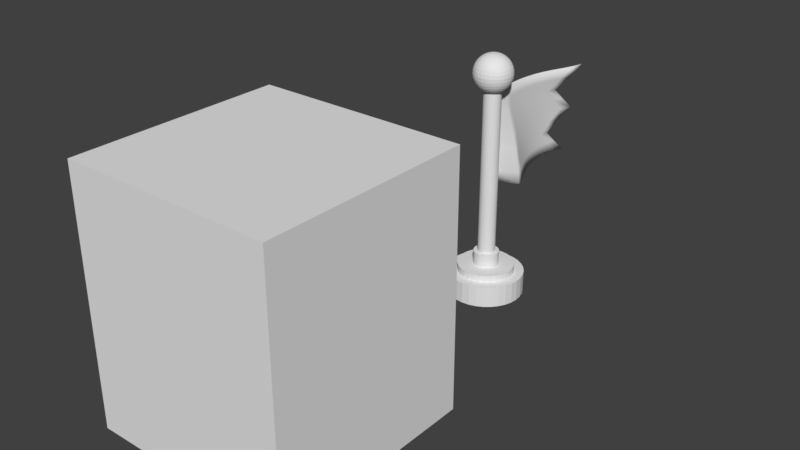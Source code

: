 # Source: checkpoint_flag.blend  (saved by Blender 2.79.0; exported with 4.5.12 LTS)
import bpy
from mathutils import Matrix  # noqa: F401  (used for matrix-valued properties, if any)

bpy.ops.wm.read_factory_settings(use_empty=True)
scene = bpy.context.scene
scene.name = 'Scene'

# ---- collections
col_collection_1 = bpy.data.collections.new('Collection 1'); scene.collection.children.link(col_collection_1)

# ---- materials (node trees are filled in below, after node groups)
mat_material = bpy.data.materials.new('Material')
mat_material.alpha_threshold = 0.0
mat_material.use_transparent_shadow = False
mat_material.roughness = 0.5
mat_material.line_color = (0.0, 0.0, 0.0, 1.0)

# ---- material node trees

# ---- world
world_world = bpy.data.worlds.new('World'); scene.world = world_world
world_world.color = (0.05088, 0.05088, 0.05088)
world_world.use_sun_shadow = False
world_world.sun_shadow_jitter_overblur = 0.0
world_world.cycles.sampling_method = 'MANUAL'

# ---- meshes
me_plane = bpy.data.meshes.new('Plane')
me_plane.from_pydata([(-1.0, -0.5122, 0.0), (1.0, -0.5122, 0.0), (-0.5, -0.5122, 0.0), (0.0, -0.5122, 0.0), (0.5, -0.5122, 0.0), (-1.0, 1.424, 0.0), (1.0, 1.424, 0.0), (-0.5, 1.012, 0.0), (0.0, 1.424, 0.0), (0.5, 1.012, 0.0), (-1.0, 1.036, 0.0), (-1.0, 0.6493, 0.0), (-1.0, 0.2621, 0.0), (-1.0, -0.125, 0.0), (1.0, -0.125, 0.0), (1.0, 0.2621, 0.0), (1.0, 0.6493, 0.0), (1.0, 1.036, 0.0), (-0.5, -0.2074, 0.0), (-0.5, 0.0975, 0.0), (-0.5, 0.4024, 0.0), (-0.5, 0.7072, 0.0), (0.0, -0.125, 0.0), (0.0, 0.2621, 0.0), (0.0, 0.6493, 0.0), (0.0, 1.036, 0.0), (0.5, -0.2074, 0.0), (0.5, 0.0975, 0.0), (0.5, 0.4024, 0.0), (0.5, 0.7072, 0.0), (-1.0, -0.3186, 0.0), (0.75, -0.5122, 0.0), (-0.75, -0.5122, 0.0), (-0.25, -0.5122, 0.0), (0.25, -0.5122, 0.0), (1.0, 1.23, 0.0), (-0.5, 0.8596, 0.0), (0.0, 1.23, 0.0), (0.5, 0.8596, 0.0), (0.25, 1.218, 0.0), (-0.25, 1.218, 0.0), (-0.75, 1.218, 0.0), (0.75, 1.218, 0.0), (-1.0, 1.23, 0.0), (-1.0, 0.8429, 0.0), (-1.0, 0.4557, 0.0), (-1.0, 0.06855, 0.0), (1.0, -0.3186, 0.0), (1.0, 0.06855, 0.0), (1.0, 0.4557, 0.0), (1.0, 0.8429, 0.0), (-0.5, -0.3598, 0.0), (-0.5, -0.05493, 0.0), (-0.5, 0.2499, 0.0), (-0.5, 0.5548, 0.0), (0.0, -0.3186, 0.0), (0.0, 0.06855, 0.0), (0.0, 0.4557, 0.0), (0.0, 0.8429, 0.0), (0.5, -0.3598, 0.0), (0.5, -0.05493, 0.0), (0.5, 0.2499, 0.0), (0.5, 0.5548, 0.0), (0.75, -0.1662, 0.0), (0.75, 0.1798, 0.0), (0.75, 0.5258, 0.0), (0.75, 0.8718, 0.0), (-0.75, -0.1662, 0.0), (-0.75, 0.1798, 0.0), (-0.75, 0.5258, 0.0), (-0.75, 0.8718, 0.0), (-0.25, -0.1662, 0.0), (-0.25, 0.1798, 0.0), (-0.25, 0.5258, 0.0), (-0.25, 0.8718, 0.0), (0.25, -0.1662, 0.0), (0.25, 0.1798, 0.0), (0.25, 0.5258, 0.0), (0.25, 0.8718, 0.0), (0.25, 0.6988, 0.0), (0.25, 0.3528, 0.0), (0.25, 0.006813, 0.0), (0.25, -0.3392, 0.0), (-0.25, 0.6988, 0.0), (-0.25, 0.3528, 0.0), (-0.25, 0.006813, 0.0), (-0.25, -0.3392, 0.0), (-0.75, 0.6988, 0.0), (-0.75, 0.3528, 0.0), (-0.75, 0.006813, 0.0), (-0.75, -0.3392, 0.0), (0.75, 0.6988, 0.0), (0.75, 0.3528, 0.0), (0.75, 0.006813, 0.0), (0.75, -0.3392, 0.0), (0.75, 1.045, 0.0), (-0.75, 1.045, 0.0), (-0.25, 1.045, 0.0), (0.25, 1.045, 0.0), (-1.0, -0.6838, 0.0), (1.0, -0.6838, 0.0), (-0.5, -0.6838, 0.0), (0.0, -0.6838, 0.0), (0.5, -0.6838, 0.0), (0.75, -0.6838, 0.0), (-0.75, -0.6838, 0.0), (-0.25, -0.6838, 0.0), (0.25, -0.6838, 0.0)], [], [(98, 38, 9, 39), (97, 37, 8, 40), (96, 36, 7, 41), (95, 35, 6, 42), (94, 47, 14, 63), (93, 48, 15, 64), (92, 49, 16, 65), (91, 50, 17, 66), (90, 51, 18, 67), (89, 52, 19, 68), (88, 53, 20, 69), (87, 54, 21, 70), (86, 55, 22, 71), (85, 56, 23, 72), (84, 57, 24, 73), (83, 58, 25, 74), (82, 59, 26, 75), (81, 60, 27, 76), (80, 61, 28, 77), (79, 62, 29, 78), (58, 79, 78, 25), (24, 77, 79, 58), (77, 28, 62, 79), (57, 80, 77, 24), (23, 76, 80, 57), (76, 27, 61, 80), (56, 81, 76, 23), (22, 75, 81, 56), (75, 26, 60, 81), (55, 82, 75, 22), (3, 34, 82, 55), (34, 4, 59, 82), (54, 83, 74, 21), (20, 73, 83, 54), (73, 24, 58, 83), (53, 84, 73, 20), (19, 72, 84, 53), (72, 23, 57, 84), (52, 85, 72, 19), (18, 71, 85, 52), (71, 22, 56, 85), (51, 86, 71, 18), (2, 33, 86, 51), (33, 3, 55, 86), (44, 87, 70, 10), (11, 69, 87, 44), (69, 20, 54, 87), (45, 88, 69, 11), (12, 68, 88, 45), (68, 19, 53, 88), (46, 89, 68, 12), (13, 67, 89, 46), (67, 18, 52, 89), (30, 90, 67, 13), (0, 32, 90, 30), (32, 2, 51, 90), (62, 91, 66, 29), (28, 65, 91, 62), (65, 16, 50, 91), (61, 92, 65, 28), (27, 64, 92, 61), (64, 15, 49, 92), (60, 93, 64, 27), (26, 63, 93, 60), (63, 14, 48, 93), (59, 94, 63, 26), (4, 31, 94, 59), (31, 1, 47, 94), (38, 95, 42, 9), (29, 66, 95, 38), (66, 17, 35, 95), (43, 96, 41, 5), (10, 70, 96, 43), (70, 21, 36, 96), (36, 97, 40, 7), (21, 74, 97, 36), (74, 25, 37, 97), (37, 98, 39, 8), (25, 78, 98, 37), (78, 29, 38, 98), (33, 2, 101, 106), (31, 4, 103, 104), (4, 34, 107, 103), (2, 32, 105, 101), (34, 3, 102, 107), (32, 0, 99, 105), (3, 33, 106, 102), (1, 31, 104, 100)])
me_plane.polygons.foreach_set('use_smooth', [True] * 88)
me_plane.use_remesh_preserve_volume = False
me_plane.use_remesh_preserve_attributes = False
me_plane.use_mirror_vertex_groups = False
me_plane.update()
me_cube_002 = bpy.data.meshes.new('Cube.002')
me_cube_002.from_pydata([(-0.6837, 3.564e-09, -4.31e-09), (-0.6696, -0.1382, -4.33e-09), (-0.6289, -0.2683, -5.12e-09), (-0.5655, -0.3842, -4.436e-09), (-0.6696, 3.583e-09, 0.1382), (-0.6289, 2.893e-09, 0.2683), (-0.5655, 3.689e-09, 0.3842), (-0.6696, 0.1382, -4.33e-09), (-0.6289, 0.2683, -3.64e-09), (-0.5655, 0.3842, -4.436e-09), (-0.6696, 3.583e-09, -0.1382), (-0.6289, 4.374e-09, -0.2683), (-0.5655, 3.689e-09, -0.3842), (-0.6563, -0.1354, -0.1354), (-0.6175, -0.2633, -0.1296), (-0.5562, -0.3778, -0.1237), (-0.6175, -0.1296, -0.2633), (-0.5832, -0.2523, -0.2523), (-0.5283, -0.3617, -0.2398), (-0.5562, -0.1237, -0.3778), (-0.5283, -0.2398, -0.3617), (-0.4849, -0.3408, -0.3408), (-0.6563, -0.1354, 0.1354), (-0.6175, -0.1296, 0.2633), (-0.5562, -0.1237, 0.3778), (-0.6175, -0.2633, 0.1296), (-0.5832, -0.2523, 0.2523), (-0.5283, -0.2398, 0.3617), (-0.5562, -0.3778, 0.1237), (-0.5283, -0.3617, 0.2398), (-0.4849, -0.3408, 0.3408), (-0.6563, 0.1354, 0.1354), (-0.6175, 0.2633, 0.1296), (-0.5562, 0.3778, 0.1237), (-0.6175, 0.1296, 0.2633), (-0.5832, 0.2523, 0.2523), (-0.5283, 0.3617, 0.2398), (-0.5562, 0.1237, 0.3778), (-0.5283, 0.2398, 0.3617), (-0.4849, 0.3408, 0.3408), (-0.6563, 0.1354, -0.1354), (-0.6175, 0.1296, -0.2633), (-0.5562, 0.1237, -0.3778), (-0.6175, 0.2633, -0.1296), (-0.5832, 0.2523, -0.2523), (-0.5283, 0.2398, -0.3617), (-0.5562, 0.3778, -0.1237), (-0.5283, 0.3617, -0.2398), (-0.4849, 0.3408, -0.3408), (-3.564e-09, 0.6837, -4.31e-09), (-0.1382, 0.6696, -4.33e-09), (-0.2683, 0.6289, -5.12e-09), (-0.3842, 0.5655, -4.436e-09), (-3.583e-09, 0.6696, 0.1382), (-4.374e-09, 0.6289, 0.2683), (-3.689e-09, 0.5655, 0.3842), (0.1382, 0.6696, -4.33e-09), (0.2683, 0.6289, -3.64e-09), (0.3842, 0.5655, -4.436e-09), (-3.583e-09, 0.6696, -0.1382), (-2.893e-09, 0.6289, -0.2683), (-3.689e-09, 0.5655, -0.3842), (-0.1354, 0.6563, -0.1354), (-0.2633, 0.6175, -0.1296), (-0.3778, 0.5562, -0.1237), (-0.1296, 0.6175, -0.2633), (-0.2523, 0.5832, -0.2523), (-0.3617, 0.5283, -0.2398), (-0.1237, 0.5562, -0.3778), (-0.2398, 0.5283, -0.3617), (-0.3408, 0.4849, -0.3408), (-0.1354, 0.6563, 0.1354), (-0.1296, 0.6175, 0.2633), (-0.1237, 0.5562, 0.3778), (-0.2633, 0.6175, 0.1296), (-0.2523, 0.5832, 0.2523), (-0.2398, 0.5283, 0.3617), (-0.3778, 0.5562, 0.1237), (-0.3617, 0.5283, 0.2398), (-0.3408, 0.4849, 0.3408), (0.1354, 0.6563, 0.1354), (0.2633, 0.6175, 0.1296), (0.3778, 0.5562, 0.1237), (0.1296, 0.6175, 0.2633), (0.2523, 0.5832, 0.2523), (0.3617, 0.5283, 0.2398), (0.1237, 0.5562, 0.3778), (0.2398, 0.5283, 0.3617), (0.3408, 0.4849, 0.3408), (0.1354, 0.6563, -0.1354), (0.1296, 0.6175, -0.2633), (0.1237, 0.5562, -0.3778), (0.2633, 0.6175, -0.1296), (0.2523, 0.5832, -0.2523), (0.2398, 0.5283, -0.3617), (0.3778, 0.5562, -0.1237), (0.3617, 0.5283, -0.2398), (0.3408, 0.4849, -0.3408), (0.6837, 3.564e-09, -4.31e-09), (0.6696, 0.1382, -4.33e-09), (0.6289, 0.2683, -5.12e-09), (0.5655, 0.3842, -4.436e-09), (0.6696, 3.583e-09, 0.1382), (0.6289, 4.374e-09, 0.2683), (0.5655, 3.689e-09, 0.3842), (0.6696, -0.1382, -4.33e-09), (0.6289, -0.2683, -3.64e-09), (0.5655, -0.3842, -4.436e-09), (0.6696, 3.583e-09, -0.1382), (0.6289, 2.893e-09, -0.2683), (0.5655, 3.689e-09, -0.3842), (0.6563, 0.1354, -0.1354), (0.6175, 0.2633, -0.1296), (0.5562, 0.3778, -0.1237), (0.6175, 0.1296, -0.2633), (0.5832, 0.2523, -0.2523), (0.5283, 0.3617, -0.2398), (0.5562, 0.1237, -0.3778), (0.5283, 0.2398, -0.3617), (0.4849, 0.3408, -0.3408), (0.6563, 0.1354, 0.1354), (0.6175, 0.1296, 0.2633), (0.5562, 0.1237, 0.3778), (0.6175, 0.2633, 0.1296), (0.5832, 0.2523, 0.2523), (0.5283, 0.2398, 0.3617), (0.5562, 0.3778, 0.1237), (0.5283, 0.3617, 0.2398), (0.4849, 0.3408, 0.3408), (0.6563, -0.1354, 0.1354), (0.6175, -0.2633, 0.1296), (0.5562, -0.3778, 0.1237), (0.6175, -0.1296, 0.2633), (0.5832, -0.2523, 0.2523), (0.5283, -0.3617, 0.2398), (0.5562, -0.1237, 0.3778), (0.5283, -0.2398, 0.3617), (0.4849, -0.3408, 0.3408), (0.6563, -0.1354, -0.1354), (0.6175, -0.1296, -0.2633), (0.5562, -0.1237, -0.3778), (0.6175, -0.2633, -0.1296), (0.5832, -0.2523, -0.2523), (0.5283, -0.2398, -0.3617), (0.5562, -0.3778, -0.1237), (0.5283, -0.3617, -0.2398), (0.4849, -0.3408, -0.3408), (-3.564e-09, -0.6837, -4.31e-09), (0.1382, -0.6696, -4.33e-09), (0.2683, -0.6289, -5.12e-09), (0.3842, -0.5655, -4.436e-09), (-3.583e-09, -0.6696, 0.1382), (-2.893e-09, -0.6289, 0.2683), (-3.689e-09, -0.5655, 0.3842), (-0.1382, -0.6696, -4.33e-09), (-0.2683, -0.6289, -3.64e-09), (-0.3842, -0.5655, -4.436e-09), (-3.583e-09, -0.6696, -0.1382), (-4.374e-09, -0.6289, -0.2683), (-3.689e-09, -0.5655, -0.3842), (0.1354, -0.6563, -0.1354), (0.2633, -0.6175, -0.1296), (0.3778, -0.5562, -0.1237), (0.1296, -0.6175, -0.2633), (0.2523, -0.5832, -0.2523), (0.3617, -0.5283, -0.2398), (0.1237, -0.5562, -0.3778), (0.2398, -0.5283, -0.3617), (0.3408, -0.4849, -0.3408), (0.1354, -0.6563, 0.1354), (0.1296, -0.6175, 0.2633), (0.1237, -0.5562, 0.3778), (0.2633, -0.6175, 0.1296), (0.2523, -0.5832, 0.2523), (0.2398, -0.5283, 0.3617), (0.3778, -0.5562, 0.1237), (0.3617, -0.5283, 0.2398), (0.3408, -0.4849, 0.3408), (-0.1354, -0.6563, 0.1354), (-0.2633, -0.6175, 0.1296), (-0.3778, -0.5562, 0.1237), (-0.1296, -0.6175, 0.2633), (-0.2523, -0.5832, 0.2523), (-0.3617, -0.5283, 0.2398), (-0.1237, -0.5562, 0.3778), (-0.2398, -0.5283, 0.3617), (-0.3408, -0.4849, 0.3408), (-0.1354, -0.6563, -0.1354), (-0.1296, -0.6175, -0.2633), (-0.1237, -0.5562, -0.3778), (-0.2633, -0.6175, -0.1296), (-0.2523, -0.5832, -0.2523), (-0.2398, -0.5283, -0.3617), (-0.3778, -0.5562, -0.1237), (-0.3617, -0.5283, -0.2398), (-0.3408, -0.4849, -0.3408), (-3.564e-09, 3.564e-09, -0.6837), (-3.583e-09, 0.1382, -0.6696), (-4.374e-09, 0.2683, -0.6289), (-3.689e-09, 0.3842, -0.5655), (0.1382, 3.583e-09, -0.6696), (0.2683, 4.374e-09, -0.6289), (0.3842, 3.689e-09, -0.5655), (-3.583e-09, -0.1382, -0.6696), (-2.893e-09, -0.2683, -0.6289), (-3.689e-09, -0.3842, -0.5655), (-0.1382, 3.583e-09, -0.6696), (-0.2683, 2.893e-09, -0.6289), (-0.3842, 3.689e-09, -0.5655), (-0.1354, 0.1354, -0.6563), (-0.1296, 0.2633, -0.6175), (-0.1237, 0.3778, -0.5562), (-0.2633, 0.1296, -0.6175), (-0.2523, 0.2523, -0.5832), (-0.2398, 0.3617, -0.5283), (-0.3778, 0.1237, -0.5562), (-0.3617, 0.2398, -0.5283), (-0.3408, 0.3408, -0.4849), (0.1354, 0.1354, -0.6563), (0.2633, 0.1296, -0.6175), (0.3778, 0.1237, -0.5562), (0.1296, 0.2633, -0.6175), (0.2523, 0.2523, -0.5832), (0.3617, 0.2398, -0.5283), (0.1237, 0.3778, -0.5562), (0.2398, 0.3617, -0.5283), (0.3408, 0.3408, -0.4849), (0.1354, -0.1354, -0.6563), (0.1296, -0.2633, -0.6175), (0.1237, -0.3778, -0.5562), (0.2633, -0.1296, -0.6175), (0.2523, -0.2523, -0.5832), (0.2398, -0.3617, -0.5283), (0.3778, -0.1237, -0.5562), (0.3617, -0.2398, -0.5283), (0.3408, -0.3408, -0.4849), (-0.1354, -0.1354, -0.6563), (-0.2633, -0.1296, -0.6175), (-0.3778, -0.1237, -0.5562), (-0.1296, -0.2633, -0.6175), (-0.2523, -0.2523, -0.5832), (-0.3617, -0.2398, -0.5283), (-0.1237, -0.3778, -0.5562), (-0.2398, -0.3617, -0.5283), (-0.3408, -0.3408, -0.4849), (-3.564e-09, 3.564e-09, 0.6837), (-3.583e-09, 0.1382, 0.6696), (-2.893e-09, 0.2683, 0.6289), (-3.689e-09, 0.3842, 0.5655), (-0.1382, 3.583e-09, 0.6696), (-0.2683, 4.374e-09, 0.6289), (-0.3842, 3.689e-09, 0.5655), (-3.583e-09, -0.1382, 0.6696), (-4.374e-09, -0.2683, 0.6289), (-3.689e-09, -0.3842, 0.5655), (0.1382, 3.583e-09, 0.6696), (0.2683, 2.893e-09, 0.6289), (0.3842, 3.689e-09, 0.5655), (0.1354, 0.1354, 0.6563), (0.1296, 0.2633, 0.6175), (0.1237, 0.3778, 0.5562), (0.2633, 0.1296, 0.6175), (0.2523, 0.2523, 0.5832), (0.2398, 0.3617, 0.5283), (0.3778, 0.1237, 0.5562), (0.3617, 0.2398, 0.5283), (0.3408, 0.3408, 0.4849), (-0.1354, 0.1354, 0.6563), (-0.2633, 0.1296, 0.6175), (-0.3778, 0.1237, 0.5562), (-0.1296, 0.2633, 0.6175), (-0.2523, 0.2523, 0.5832), (-0.3617, 0.2398, 0.5283), (-0.1237, 0.3778, 0.5562), (-0.2398, 0.3617, 0.5283), (-0.3408, 0.3408, 0.4849), (-0.1354, -0.1354, 0.6563), (-0.1296, -0.2633, 0.6175), (-0.1237, -0.3778, 0.5562), (-0.2633, -0.1296, 0.6175), (-0.2523, -0.2523, 0.5832), (-0.2398, -0.3617, 0.5283), (-0.3778, -0.1237, 0.5562), (-0.3617, -0.2398, 0.5283), (-0.3408, -0.3408, 0.4849), (0.1354, -0.1354, 0.6563), (0.2633, -0.1296, 0.6175), (0.3778, -0.1237, 0.5562), (0.1296, -0.2633, 0.6175), (0.2523, -0.2523, 0.5832), (0.3617, -0.2398, 0.5283), (0.1237, -0.3778, 0.5562), (0.2398, -0.3617, 0.5283), (0.3408, -0.3408, 0.4849), (-0.4236, 0.3294, -0.4236), (-0.4544, 0.2333, -0.4544), (-0.4758, 0.1208, -0.4758), (-0.4834, 3.718e-09, -0.4834), (-0.4758, -0.1208, -0.4758), (-0.4544, -0.2333, -0.4544), (-0.4236, -0.3294, -0.4236), (-0.4236, -0.4236, -0.3294), (-0.4544, -0.4544, -0.2333), (-0.4758, -0.4758, -0.1208), (-0.4834, -0.4834, -4.465e-09), (-0.4758, -0.4758, 0.1208), (-0.4544, -0.4544, 0.2333), (-0.4236, -0.4236, 0.3294), (-0.4236, -0.3294, 0.4236), (-0.4544, -0.2333, 0.4544), (-0.4758, -0.1208, 0.4758), (-0.4834, 3.718e-09, 0.4834), (-0.4758, 0.1208, 0.4758), (-0.4544, 0.2333, 0.4544), (-0.4236, 0.3294, 0.4236), (-0.4236, 0.4236, 0.3294), (-0.4544, 0.4544, 0.2333), (-0.4758, 0.4758, 0.1208), (-0.4834, 0.4834, -4.465e-09), (-0.4758, 0.4758, -0.1208), (-0.4544, 0.4544, -0.2333), (-0.4236, 0.4236, -0.3294), (0.3294, 0.4236, -0.4236), (0.2333, 0.4544, -0.4544), (0.1208, 0.4758, -0.4758), (-3.718e-09, 0.4834, -0.4834), (-0.1208, 0.4758, -0.4758), (-0.2333, 0.4544, -0.4544), (-0.3294, 0.4236, -0.4236), (-0.3294, 0.4236, 0.4236), (-0.2333, 0.4544, 0.4544), (-0.1208, 0.4758, 0.4758), (-3.718e-09, 0.4834, 0.4834), (0.1208, 0.4758, 0.4758), (0.2333, 0.4544, 0.4544), (0.3294, 0.4236, 0.4236), (0.4236, 0.4236, 0.3294), (0.4544, 0.4544, 0.2333), (0.4758, 0.4758, 0.1208), (0.4834, 0.4834, -4.465e-09), (0.4758, 0.4758, -0.1208), (0.4544, 0.4544, -0.2333), (0.4236, 0.4236, -0.3294), (0.4236, -0.3294, -0.4236), (0.4544, -0.2333, -0.4544), (0.4758, -0.1208, -0.4758), (0.4834, 3.718e-09, -0.4834), (0.4758, 0.1208, -0.4758), (0.4544, 0.2333, -0.4544), (0.4236, 0.3294, -0.4236), (0.4236, 0.3294, 0.4236), (0.4544, 0.2333, 0.4544), (0.4758, 0.1208, 0.4758), (0.4834, 3.718e-09, 0.4834), (0.4758, -0.1208, 0.4758), (0.4544, -0.2333, 0.4544), (0.4236, -0.3294, 0.4236), (0.4236, -0.4236, 0.3294), (0.4544, -0.4544, 0.2333), (0.4758, -0.4758, 0.1208), (0.4834, -0.4834, -4.465e-09), (0.4758, -0.4758, -0.1208), (0.4544, -0.4544, -0.2333), (0.4236, -0.4236, -0.3294), (-0.3294, -0.4236, -0.4236), (-0.2333, -0.4544, -0.4544), (-0.1208, -0.4758, -0.4758), (-3.718e-09, -0.4834, -0.4834), (0.1208, -0.4758, -0.4758), (0.2333, -0.4544, -0.4544), (0.3294, -0.4236, -0.4236), (0.3294, -0.4236, 0.4236), (0.2333, -0.4544, 0.4544), (0.1208, -0.4758, 0.4758), (-3.718e-09, -0.4834, 0.4834), (-0.1208, -0.4758, 0.4758), (-0.2333, -0.4544, 0.4544), (-0.3294, -0.4236, 0.4236), (-0.3947, -0.3947, -0.3947), (-0.3947, -0.3947, 0.3947), (-0.3947, 0.3947, -0.3947), (-0.3947, 0.3947, 0.3947), (0.3947, -0.3947, -0.3947), (0.3947, -0.3947, 0.3947), (0.3947, 0.3947, -0.3947), (0.3947, 0.3947, 0.3947)], [], [(0, 10, 13, 1), (1, 13, 14, 2), (2, 14, 15, 3), (3, 15, 303, 304), (10, 11, 16, 13), (13, 16, 17, 14), (14, 17, 18, 15), (15, 18, 302, 303), (11, 12, 19, 16), (16, 19, 20, 17), (17, 20, 21, 18), (18, 21, 301, 302), (12, 297, 298, 19), (19, 298, 299, 20), (20, 299, 300, 21), (21, 300, 378, 301), (0, 1, 22, 4), (4, 22, 23, 5), (5, 23, 24, 6), (6, 24, 310, 311), (1, 2, 25, 22), (22, 25, 26, 23), (23, 26, 27, 24), (24, 27, 309, 310), (2, 3, 28, 25), (25, 28, 29, 26), (26, 29, 30, 27), (27, 30, 308, 309), (3, 304, 305, 28), (28, 305, 306, 29), (29, 306, 307, 30), (30, 307, 379, 308), (0, 4, 31, 7), (7, 31, 32, 8), (8, 32, 33, 9), (9, 33, 317, 318), (4, 5, 34, 31), (31, 34, 35, 32), (32, 35, 36, 33), (33, 36, 316, 317), (5, 6, 37, 34), (34, 37, 38, 35), (35, 38, 39, 36), (36, 39, 315, 316), (6, 311, 312, 37), (37, 312, 313, 38), (38, 313, 314, 39), (39, 314, 381, 315), (0, 7, 40, 10), (10, 40, 41, 11), (11, 41, 42, 12), (12, 42, 296, 297), (7, 8, 43, 40), (40, 43, 44, 41), (41, 44, 45, 42), (42, 45, 295, 296), (8, 9, 46, 43), (43, 46, 47, 44), (44, 47, 48, 45), (45, 48, 294, 295), (9, 318, 319, 46), (46, 319, 320, 47), (47, 320, 321, 48), (48, 321, 380, 294), (49, 59, 62, 50), (50, 62, 63, 51), (51, 63, 64, 52), (52, 64, 319, 318), (59, 60, 65, 62), (62, 65, 66, 63), (63, 66, 67, 64), (64, 67, 320, 319), (60, 61, 68, 65), (65, 68, 69, 66), (66, 69, 70, 67), (67, 70, 321, 320), (61, 325, 326, 68), (68, 326, 327, 69), (69, 327, 328, 70), (70, 328, 380, 321), (49, 50, 71, 53), (53, 71, 72, 54), (54, 72, 73, 55), (55, 73, 331, 332), (50, 51, 74, 71), (71, 74, 75, 72), (72, 75, 76, 73), (73, 76, 330, 331), (51, 52, 77, 74), (74, 77, 78, 75), (75, 78, 79, 76), (76, 79, 329, 330), (52, 318, 317, 77), (77, 317, 316, 78), (78, 316, 315, 79), (79, 315, 381, 329), (49, 53, 80, 56), (56, 80, 81, 57), (57, 81, 82, 58), (58, 82, 338, 339), (53, 54, 83, 80), (80, 83, 84, 81), (81, 84, 85, 82), (82, 85, 337, 338), (54, 55, 86, 83), (83, 86, 87, 84), (84, 87, 88, 85), (85, 88, 336, 337), (55, 332, 333, 86), (86, 333, 334, 87), (87, 334, 335, 88), (88, 335, 385, 336), (49, 56, 89, 59), (59, 89, 90, 60), (60, 90, 91, 61), (61, 91, 324, 325), (56, 57, 92, 89), (89, 92, 93, 90), (90, 93, 94, 91), (91, 94, 323, 324), (57, 58, 95, 92), (92, 95, 96, 93), (93, 96, 97, 94), (94, 97, 322, 323), (58, 339, 340, 95), (95, 340, 341, 96), (96, 341, 342, 97), (97, 342, 384, 322), (98, 108, 111, 99), (99, 111, 112, 100), (100, 112, 113, 101), (101, 113, 340, 339), (108, 109, 114, 111), (111, 114, 115, 112), (112, 115, 116, 113), (113, 116, 341, 340), (109, 110, 117, 114), (114, 117, 118, 115), (115, 118, 119, 116), (116, 119, 342, 341), (110, 346, 347, 117), (117, 347, 348, 118), (118, 348, 349, 119), (119, 349, 384, 342), (98, 99, 120, 102), (102, 120, 121, 103), (103, 121, 122, 104), (104, 122, 352, 353), (99, 100, 123, 120), (120, 123, 124, 121), (121, 124, 125, 122), (122, 125, 351, 352), (100, 101, 126, 123), (123, 126, 127, 124), (124, 127, 128, 125), (125, 128, 350, 351), (101, 339, 338, 126), (126, 338, 337, 127), (127, 337, 336, 128), (128, 336, 385, 350), (98, 102, 129, 105), (105, 129, 130, 106), (106, 130, 131, 107), (107, 131, 359, 360), (102, 103, 132, 129), (129, 132, 133, 130), (130, 133, 134, 131), (131, 134, 358, 359), (103, 104, 135, 132), (132, 135, 136, 133), (133, 136, 137, 134), (134, 137, 357, 358), (104, 353, 354, 135), (135, 354, 355, 136), (136, 355, 356, 137), (137, 356, 383, 357), (98, 105, 138, 108), (108, 138, 139, 109), (109, 139, 140, 110), (110, 140, 345, 346), (105, 106, 141, 138), (138, 141, 142, 139), (139, 142, 143, 140), (140, 143, 344, 345), (106, 107, 144, 141), (141, 144, 145, 142), (142, 145, 146, 143), (143, 146, 343, 344), (107, 360, 361, 144), (144, 361, 362, 145), (145, 362, 363, 146), (146, 363, 382, 343), (147, 157, 160, 148), (148, 160, 161, 149), (149, 161, 162, 150), (150, 162, 361, 360), (157, 158, 163, 160), (160, 163, 164, 161), (161, 164, 165, 162), (162, 165, 362, 361), (158, 159, 166, 163), (163, 166, 167, 164), (164, 167, 168, 165), (165, 168, 363, 362), (159, 367, 368, 166), (166, 368, 369, 167), (167, 369, 370, 168), (168, 370, 382, 363), (147, 148, 169, 151), (151, 169, 170, 152), (152, 170, 171, 153), (153, 171, 373, 374), (148, 149, 172, 169), (169, 172, 173, 170), (170, 173, 174, 171), (171, 174, 372, 373), (149, 150, 175, 172), (172, 175, 176, 173), (173, 176, 177, 174), (174, 177, 371, 372), (150, 360, 359, 175), (175, 359, 358, 176), (176, 358, 357, 177), (177, 357, 383, 371), (147, 151, 178, 154), (154, 178, 179, 155), (155, 179, 180, 156), (156, 180, 305, 304), (151, 152, 181, 178), (178, 181, 182, 179), (179, 182, 183, 180), (180, 183, 306, 305), (152, 153, 184, 181), (181, 184, 185, 182), (182, 185, 186, 183), (183, 186, 307, 306), (153, 374, 375, 184), (184, 375, 376, 185), (185, 376, 377, 186), (186, 377, 379, 307), (147, 154, 187, 157), (157, 187, 188, 158), (158, 188, 189, 159), (159, 189, 366, 367), (154, 155, 190, 187), (187, 190, 191, 188), (188, 191, 192, 189), (189, 192, 365, 366), (155, 156, 193, 190), (190, 193, 194, 191), (191, 194, 195, 192), (192, 195, 364, 365), (156, 304, 303, 193), (193, 303, 302, 194), (194, 302, 301, 195), (195, 301, 378, 364), (196, 206, 209, 197), (197, 209, 210, 198), (198, 210, 211, 199), (199, 211, 326, 325), (206, 207, 212, 209), (209, 212, 213, 210), (210, 213, 214, 211), (211, 214, 327, 326), (207, 208, 215, 212), (212, 215, 216, 213), (213, 216, 217, 214), (214, 217, 328, 327), (208, 297, 296, 215), (215, 296, 295, 216), (216, 295, 294, 217), (217, 294, 380, 328), (196, 197, 218, 200), (200, 218, 219, 201), (201, 219, 220, 202), (202, 220, 347, 346), (197, 198, 221, 218), (218, 221, 222, 219), (219, 222, 223, 220), (220, 223, 348, 347), (198, 199, 224, 221), (221, 224, 225, 222), (222, 225, 226, 223), (223, 226, 349, 348), (199, 325, 324, 224), (224, 324, 323, 225), (225, 323, 322, 226), (226, 322, 384, 349), (196, 200, 227, 203), (203, 227, 228, 204), (204, 228, 229, 205), (205, 229, 368, 367), (200, 201, 230, 227), (227, 230, 231, 228), (228, 231, 232, 229), (229, 232, 369, 368), (201, 202, 233, 230), (230, 233, 234, 231), (231, 234, 235, 232), (232, 235, 370, 369), (202, 346, 345, 233), (233, 345, 344, 234), (234, 344, 343, 235), (235, 343, 382, 370), (196, 203, 236, 206), (206, 236, 237, 207), (207, 237, 238, 208), (208, 238, 298, 297), (203, 204, 239, 236), (236, 239, 240, 237), (237, 240, 241, 238), (238, 241, 299, 298), (204, 205, 242, 239), (239, 242, 243, 240), (240, 243, 244, 241), (241, 244, 300, 299), (205, 367, 366, 242), (242, 366, 365, 243), (243, 365, 364, 244), (244, 364, 378, 300), (245, 255, 258, 246), (246, 258, 259, 247), (247, 259, 260, 248), (248, 260, 333, 332), (255, 256, 261, 258), (258, 261, 262, 259), (259, 262, 263, 260), (260, 263, 334, 333), (256, 257, 264, 261), (261, 264, 265, 262), (262, 265, 266, 263), (263, 266, 335, 334), (257, 353, 352, 264), (264, 352, 351, 265), (265, 351, 350, 266), (266, 350, 385, 335), (245, 246, 267, 249), (249, 267, 268, 250), (250, 268, 269, 251), (251, 269, 312, 311), (246, 247, 270, 267), (267, 270, 271, 268), (268, 271, 272, 269), (269, 272, 313, 312), (247, 248, 273, 270), (270, 273, 274, 271), (271, 274, 275, 272), (272, 275, 314, 313), (248, 332, 331, 273), (273, 331, 330, 274), (274, 330, 329, 275), (275, 329, 381, 314), (245, 249, 276, 252), (252, 276, 277, 253), (253, 277, 278, 254), (254, 278, 375, 374), (249, 250, 279, 276), (276, 279, 280, 277), (277, 280, 281, 278), (278, 281, 376, 375), (250, 251, 282, 279), (279, 282, 283, 280), (280, 283, 284, 281), (281, 284, 377, 376), (251, 311, 310, 282), (282, 310, 309, 283), (283, 309, 308, 284), (284, 308, 379, 377), (245, 252, 285, 255), (255, 285, 286, 256), (256, 286, 287, 257), (257, 287, 354, 353), (252, 253, 288, 285), (285, 288, 289, 286), (286, 289, 290, 287), (287, 290, 355, 354), (253, 254, 291, 288), (288, 291, 292, 289), (289, 292, 293, 290), (290, 293, 356, 355), (254, 374, 373, 291), (291, 373, 372, 292), (292, 372, 371, 293), (293, 371, 383, 356)])
me_cube_002.use_remesh_preserve_volume = False
me_cube_002.use_remesh_preserve_attributes = False
me_cube_002.use_mirror_vertex_groups = False
me_cube_002.update()
me_circle = bpy.data.meshes.new('Circle')
me_circle.from_pydata([(0.0, 0.5807, 0.0), (-0.1133, 0.5695, 0.0), (-0.2222, 0.5365, 0.0), (-0.3226, 0.4828, 0.0), (-0.4106, 0.4106, 0.0), (-0.4828, 0.3226, 0.0), (-0.5365, 0.2222, 0.0), (-0.5695, 0.1133, 0.0), (-0.5807, 4.384e-08, 0.0), (-0.5695, -0.1133, 0.0), (-0.5365, -0.2222, 0.0), (-0.4828, -0.3226, 0.0), (-0.4106, -0.4106, 0.0), (-0.3226, -0.4828, 0.0), (-0.2222, -0.5365, 0.0), (-0.1133, -0.5695, 0.0), (1.892e-07, -0.5807, 0.0), (0.1133, -0.5695, 0.0), (0.2222, -0.5365, 0.0), (0.3226, -0.4828, 0.0), (0.4106, -0.4106, 0.0), (0.4828, -0.3226, 0.0), (0.5365, -0.2222, 0.0), (0.5695, -0.1133, 0.0), (0.5807, 5.607e-07, 0.0), (0.5695, 0.1133, 0.0), (0.5365, 0.2222, 0.0), (0.4828, 0.3226, 0.0), (0.4106, 0.4106, 0.0), (0.3226, 0.4828, 0.0), (0.2222, 0.5365, 0.0), (0.1133, 0.5695, 0.0), (0.0, 0.5807, 0.3323), (-0.1133, 0.5695, 0.3323), (-0.2222, 0.5365, 0.3323), (-0.3226, 0.4828, 0.3323), (-0.4106, 0.4106, 0.3323), (-0.4828, 0.3226, 0.3323), (-0.5365, 0.2222, 0.3323), (-0.5695, 0.1133, 0.3323), (-0.5807, 4.384e-08, 0.3323), (-0.5695, -0.1133, 0.3323), (-0.5365, -0.2222, 0.3323), (-0.4828, -0.3226, 0.3323), (-0.4106, -0.4106, 0.3323), (-0.3226, -0.4828, 0.3323), (-0.2222, -0.5365, 0.3323), (-0.1133, -0.5695, 0.3323), (1.892e-07, -0.5807, 0.3323), (0.1133, -0.5695, 0.3323), (0.2222, -0.5365, 0.3323), (0.3226, -0.4828, 0.3323), (0.4106, -0.4106, 0.3323), (0.4828, -0.3226, 0.3323), (0.5365, -0.2222, 0.3323), (0.5695, -0.1133, 0.3323), (0.5807, 5.607e-07, 0.3323), (0.5695, 0.1133, 0.3323), (0.5365, 0.2222, 0.3323), (0.4828, 0.3226, 0.3323), (0.4106, 0.4106, 0.3323), (0.3226, 0.4828, 0.3323), (0.2222, 0.5365, 0.3323), (0.1133, 0.5695, 0.3323), (-2.003e-08, 0.4325, 0.3323), (-0.08438, 0.4242, 0.3323), (-0.1655, 0.3996, 0.3323), (-0.2403, 0.3596, 0.3323), (-0.3059, 0.3059, 0.3323), (-0.3596, 0.2403, 0.3323), (-0.3996, 0.1655, 0.3323), (-0.4242, 0.08439, 0.3323), (-0.4325, 7.997e-08, 0.3323), (-0.4242, -0.08438, 0.3323), (-0.3996, -0.1655, 0.3323), (-0.3596, -0.2403, 0.3323), (-0.3059, -0.3059, 0.3323), (-0.2403, -0.3596, 0.3323), (-0.1655, -0.3996, 0.3323), (-0.08438, -0.4242, 0.3323), (1.209e-07, -0.4325, 0.3323), (0.08439, -0.4242, 0.3323), (0.1655, -0.3996, 0.3323), (0.2403, -0.3596, 0.3323), (0.3059, -0.3059, 0.3323), (0.3596, -0.2403, 0.3323), (0.3996, -0.1655, 0.3323), (0.4242, -0.08438, 0.3323), (0.4325, 4.65e-07, 0.3323), (0.4242, 0.08439, 0.3323), (0.3996, 0.1655, 0.3323), (0.3596, 0.2403, 0.3323), (0.3059, 0.3059, 0.3323), (0.2403, 0.3596, 0.3323), (0.1655, 0.3996, 0.3323), (0.08438, 0.4242, 0.3323), (-2.003e-08, 0.4325, 0.4451), (-0.08438, 0.4242, 0.4451), (-0.1655, 0.3996, 0.4451), (-0.2403, 0.3596, 0.4451), (-0.3059, 0.3059, 0.4451), (-0.3596, 0.2403, 0.4451), (-0.3996, 0.1655, 0.4451), (-0.4242, 0.08439, 0.4451), (-0.4325, 7.997e-08, 0.4451), (-0.4242, -0.08438, 0.4451), (-0.3996, -0.1655, 0.4451), (-0.3596, -0.2403, 0.4451), (-0.3059, -0.3059, 0.4451), (-0.2403, -0.3596, 0.4451), (-0.1655, -0.3996, 0.4451), (-0.08438, -0.4242, 0.4451), (1.209e-07, -0.4325, 0.4451), (0.08439, -0.4242, 0.4451), (0.1655, -0.3996, 0.4451), (0.2403, -0.3596, 0.4451), (0.3059, -0.3059, 0.4451), (0.3596, -0.2403, 0.4451), (0.3996, -0.1655, 0.4451), (0.4242, -0.08438, 0.4451), (0.4325, 4.65e-07, 0.4451), (0.4242, 0.08439, 0.4451), (0.3996, 0.1655, 0.4451), (0.3596, 0.2403, 0.4451), (0.3059, 0.3059, 0.4451), (0.2403, 0.3596, 0.4451), (0.1655, 0.3996, 0.4451), (0.08438, 0.4242, 0.4451), (-4.553e-08, 0.1939, 0.4451), (-0.03782, 0.1901, 0.4451), (-0.07418, 0.1791, 0.4451), (-0.1077, 0.1612, 0.4451), (-0.1371, 0.1371, 0.4451), (-0.1612, 0.1077, 0.4451), (-0.1791, 0.07418, 0.4451), (-0.1901, 0.03782, 0.4451), (-0.1939, 1.333e-07, 0.4451), (-0.1901, -0.03782, 0.4451), (-0.1791, -0.07418, 0.4451), (-0.1612, -0.1077, 0.4451), (-0.1371, -0.1371, 0.4451), (-0.1077, -0.1612, 0.4451), (-0.07418, -0.1791, 0.4451), (-0.03782, -0.1901, 0.4451), (1.763e-08, -0.1939, 0.4451), (0.03782, -0.1901, 0.4451), (0.07418, -0.1791, 0.4451), (0.1077, -0.1612, 0.4451), (0.1371, -0.1371, 0.4451), (0.1612, -0.1077, 0.4451), (0.1791, -0.07418, 0.4451), (0.1901, -0.03782, 0.4451), (0.1939, 3.059e-07, 0.4451), (0.1901, 0.03782, 0.4451), (0.1791, 0.07419, 0.4451), (0.1612, 0.1077, 0.4451), (0.1371, 0.1371, 0.4451), (0.1077, 0.1612, 0.4451), (0.07418, 0.1791, 0.4451), (0.03782, 0.1901, 0.4451), (-4.553e-08, 0.1939, 0.6567), (-0.03782, 0.1901, 0.6567), (-0.07418, 0.1791, 0.6567), (-0.1077, 0.1612, 0.6567), (-0.1371, 0.1371, 0.6567), (-0.1612, 0.1077, 0.6567), (-0.1791, 0.07418, 0.6567), (-0.1901, 0.03782, 0.6567), (-0.1939, 1.333e-07, 0.6567), (-0.1901, -0.03782, 0.6567), (-0.1791, -0.07418, 0.6567), (-0.1612, -0.1077, 0.6567), (-0.1371, -0.1371, 0.6567), (-0.1077, -0.1612, 0.6567), (-0.07418, -0.1791, 0.6567), (-0.03782, -0.1901, 0.6567), (1.763e-08, -0.1939, 0.6567), (0.03782, -0.1901, 0.6567), (0.07418, -0.1791, 0.6567), (0.1077, -0.1612, 0.6567), (0.1371, -0.1371, 0.6567), (0.1612, -0.1077, 0.6567), (0.1791, -0.07418, 0.6567), (0.1901, -0.03782, 0.6567), (0.1939, 3.059e-07, 0.6567), (0.1901, 0.03782, 0.6567), (0.1791, 0.07419, 0.6567), (0.1612, 0.1077, 0.6567), (0.1371, 0.1371, 0.6567), (0.1077, 0.1612, 0.6567), (0.07418, 0.1791, 0.6567), (0.03782, 0.1901, 0.6567), (-5.26e-08, 0.1327, 0.6567), (-0.0259, 0.1302, 0.6567), (-0.0508, 0.1226, 0.6567), (-0.07375, 0.1104, 0.6567), (-0.09386, 0.09386, 0.6567), (-0.1104, 0.07375, 0.6567), (-0.1226, 0.0508, 0.6567), (-0.1302, 0.0259, 0.6567), (-0.1327, 1.468e-07, 0.6567), (-0.1302, -0.0259, 0.6567), (-0.1226, -0.0508, 0.6567), (-0.1104, -0.07375, 0.6567), (-0.09386, -0.09386, 0.6567), (-0.07375, -0.1104, 0.6567), (-0.0508, -0.1226, 0.6567), (-0.0259, -0.1302, 0.6567), (-9.346e-09, -0.1327, 0.6567), (0.0259, -0.1302, 0.6567), (0.0508, -0.1226, 0.6567), (0.07375, -0.1104, 0.6567), (0.09386, -0.09386, 0.6567), (0.1104, -0.07375, 0.6567), (0.1226, -0.0508, 0.6567), (0.1302, -0.0259, 0.6567), (0.1327, 2.65e-07, 0.6567), (0.1302, 0.0259, 0.6567), (0.1226, 0.0508, 0.6567), (0.1104, 0.07375, 0.6567), (0.09386, 0.09386, 0.6567), (0.07375, 0.1104, 0.6567), (0.0508, 0.1226, 0.6567), (0.0259, 0.1302, 0.6567), (-5.26e-08, 0.1327, 3.21), (-0.0259, 0.1302, 3.21), (-0.0508, 0.1226, 3.21), (-0.07375, 0.1104, 3.21), (-0.09386, 0.09386, 3.21), (-0.1104, 0.07375, 3.21), (-0.1226, 0.0508, 3.21), (-0.1302, 0.0259, 3.21), (-0.1327, 1.468e-07, 3.21), (-0.1302, -0.0259, 3.21), (-0.1226, -0.0508, 3.21), (-0.1104, -0.07375, 3.21), (-0.09386, -0.09386, 3.21), (-0.07375, -0.1104, 3.21), (-0.0508, -0.1226, 3.21), (-0.0259, -0.1302, 3.21), (-9.346e-09, -0.1327, 3.21), (0.0259, -0.1302, 3.21), (0.0508, -0.1226, 3.21), (0.07375, -0.1104, 3.21), (0.09386, -0.09386, 3.21), (0.1104, -0.07375, 3.21), (0.1226, -0.0508, 3.21), (0.1302, -0.0259, 3.21), (0.1327, 2.65e-07, 3.21), (0.1302, 0.0259, 3.21), (0.1226, 0.0508, 3.21), (0.1104, 0.07375, 3.21), (0.09386, 0.09386, 3.21), (0.07375, 0.1104, 3.21), (0.0508, 0.1226, 3.21), (0.0259, 0.1302, 3.21)], [], [(1, 0, 31, 30, 29, 28, 27, 26, 25, 24, 23, 22, 21, 20, 19, 18, 17, 16, 15, 14, 13, 12, 11, 10, 9, 8, 7, 6, 5, 4, 3, 2), (49, 50, 82, 81), (9, 10, 42, 41), (23, 24, 56, 55), (10, 11, 43, 42), (24, 25, 57, 56), (11, 12, 44, 43), (25, 26, 58, 57), (12, 13, 45, 44), (26, 27, 59, 58), (13, 14, 46, 45), (0, 1, 33, 32), (27, 28, 60, 59), (14, 15, 47, 46), (1, 2, 34, 33), (28, 29, 61, 60), (15, 16, 48, 47), (2, 3, 35, 34), (29, 30, 62, 61), (16, 17, 49, 48), (3, 4, 36, 35), (30, 31, 63, 62), (17, 18, 50, 49), (4, 5, 37, 36), (31, 0, 32, 63), (18, 19, 51, 50), (5, 6, 38, 37), (19, 20, 52, 51), (6, 7, 39, 38), (20, 21, 53, 52), (7, 8, 40, 39), (21, 22, 54, 53), (8, 9, 41, 40), (22, 23, 55, 54), (36, 37, 69, 68), (63, 32, 64, 95), (50, 51, 83, 82), (37, 38, 70, 69), (51, 52, 84, 83), (38, 39, 71, 70), (52, 53, 85, 84), (39, 40, 72, 71), (53, 54, 86, 85), (40, 41, 73, 72), (54, 55, 87, 86), (41, 42, 74, 73), (55, 56, 88, 87), (42, 43, 75, 74), (56, 57, 89, 88), (43, 44, 76, 75), (57, 58, 90, 89), (44, 45, 77, 76), (58, 59, 91, 90), (45, 46, 78, 77), (32, 33, 65, 64), (59, 60, 92, 91), (46, 47, 79, 78), (33, 34, 66, 65), (60, 61, 93, 92), (47, 48, 80, 79), (34, 35, 67, 66), (61, 62, 94, 93), (48, 49, 81, 80), (35, 36, 68, 67), (62, 63, 95, 94), (84, 85, 117, 116), (71, 72, 104, 103), (85, 86, 118, 117), (72, 73, 105, 104), (86, 87, 119, 118), (73, 74, 106, 105), (87, 88, 120, 119), (74, 75, 107, 106), (88, 89, 121, 120), (75, 76, 108, 107), (89, 90, 122, 121), (76, 77, 109, 108), (90, 91, 123, 122), (77, 78, 110, 109), (64, 65, 97, 96), (91, 92, 124, 123), (78, 79, 111, 110), (65, 66, 98, 97), (92, 93, 125, 124), (79, 80, 112, 111), (66, 67, 99, 98), (93, 94, 126, 125), (80, 81, 113, 112), (67, 68, 100, 99), (94, 95, 127, 126), (81, 82, 114, 113), (68, 69, 101, 100), (95, 64, 96, 127), (82, 83, 115, 114), (69, 70, 102, 101), (83, 84, 116, 115), (70, 71, 103, 102), (119, 120, 152, 151), (106, 107, 139, 138), (120, 121, 153, 152), (107, 108, 140, 139), (121, 122, 154, 153), (108, 109, 141, 140), (122, 123, 155, 154), (109, 110, 142, 141), (96, 97, 129, 128), (123, 124, 156, 155), (110, 111, 143, 142), (97, 98, 130, 129), (124, 125, 157, 156), (111, 112, 144, 143), (98, 99, 131, 130), (125, 126, 158, 157), (112, 113, 145, 144), (99, 100, 132, 131), (126, 127, 159, 158), (113, 114, 146, 145), (100, 101, 133, 132), (127, 96, 128, 159), (114, 115, 147, 146), (101, 102, 134, 133), (115, 116, 148, 147), (102, 103, 135, 134), (116, 117, 149, 148), (103, 104, 136, 135), (117, 118, 150, 149), (104, 105, 137, 136), (118, 119, 151, 150), (105, 106, 138, 137), (154, 155, 187, 186), (141, 142, 174, 173), (128, 129, 161, 160), (155, 156, 188, 187), (142, 143, 175, 174), (129, 130, 162, 161), (156, 157, 189, 188), (143, 144, 176, 175), (130, 131, 163, 162), (157, 158, 190, 189), (144, 145, 177, 176), (131, 132, 164, 163), (158, 159, 191, 190), (145, 146, 178, 177), (132, 133, 165, 164), (159, 128, 160, 191), (146, 147, 179, 178), (133, 134, 166, 165), (147, 148, 180, 179), (134, 135, 167, 166), (148, 149, 181, 180), (135, 136, 168, 167), (149, 150, 182, 181), (136, 137, 169, 168), (150, 151, 183, 182), (137, 138, 170, 169), (151, 152, 184, 183), (138, 139, 171, 170), (152, 153, 185, 184), (139, 140, 172, 171), (153, 154, 186, 185), (140, 141, 173, 172), (189, 190, 222, 221), (176, 177, 209, 208), (163, 164, 196, 195), (190, 191, 223, 222), (177, 178, 210, 209), (164, 165, 197, 196), (191, 160, 192, 223), (178, 179, 211, 210), (165, 166, 198, 197), (179, 180, 212, 211), (166, 167, 199, 198), (180, 181, 213, 212), (167, 168, 200, 199), (181, 182, 214, 213), (168, 169, 201, 200), (182, 183, 215, 214), (169, 170, 202, 201), (183, 184, 216, 215), (170, 171, 203, 202), (184, 185, 217, 216), (171, 172, 204, 203), (185, 186, 218, 217), (172, 173, 205, 204), (186, 187, 219, 218), (173, 174, 206, 205), (160, 161, 193, 192), (187, 188, 220, 219), (174, 175, 207, 206), (161, 162, 194, 193), (188, 189, 221, 220), (175, 176, 208, 207), (162, 163, 195, 194), (211, 212, 244, 243), (198, 199, 231, 230), (212, 213, 245, 244), (199, 200, 232, 231), (213, 214, 246, 245), (200, 201, 233, 232), (214, 215, 247, 246), (201, 202, 234, 233), (215, 216, 248, 247), (202, 203, 235, 234), (216, 217, 249, 248), (203, 204, 236, 235), (217, 218, 250, 249), (204, 205, 237, 236), (218, 219, 251, 250), (205, 206, 238, 237), (192, 193, 225, 224), (219, 220, 252, 251), (206, 207, 239, 238), (193, 194, 226, 225), (220, 221, 253, 252), (207, 208, 240, 239), (194, 195, 227, 226), (221, 222, 254, 253), (208, 209, 241, 240), (195, 196, 228, 227), (222, 223, 255, 254), (209, 210, 242, 241), (196, 197, 229, 228), (223, 192, 224, 255), (210, 211, 243, 242), (197, 198, 230, 229)])
me_circle.use_remesh_preserve_volume = False
me_circle.use_remesh_preserve_attributes = False
me_circle.use_mirror_vertex_groups = False
me_circle.update()
me_cube_001 = bpy.data.meshes.new('Cube.001')
me_cube_001.from_pydata([(0.5, 0.5, -0.5), (0.5, -0.5, -0.5), (-0.5, -0.5, -0.5), (-0.5, 0.5, -0.5), (0.5, 0.5, 0.5), (0.5, -0.5, 0.5), (-0.5, -0.5, 0.5), (-0.5, 0.5, 0.5)], [], [(0, 1, 2, 3), (4, 7, 6, 5), (0, 4, 5, 1), (1, 5, 6, 2), (2, 6, 7, 3), (4, 0, 3, 7)])
me_cube_001.materials.append(mat_material)
me_cube_001.use_remesh_preserve_volume = False
me_cube_001.use_remesh_preserve_attributes = False
me_cube_001.use_mirror_vertex_groups = False
me_cube_001.update()

# ---- objects
ob_plane = bpy.data.objects.new('Plane', me_plane)
ob_cube = bpy.data.objects.new('Cube', me_cube_002)
ob_circle = bpy.data.objects.new('Circle', me_circle)
ob_cube_001 = bpy.data.objects.new('Cube.001', me_cube_001)

# ---- transforms, parenting, visibility, modifiers, constraints
ob_plane.location = (0.0, 0.1915, 0.799)
ob_plane.rotation_euler = (-0.0, 1.571, 0.0)
ob_plane.scale = (0.2347, 0.2836, 0.2214)
ob_plane.lineart.crease_threshold = 0.0
_vg = ob_plane.vertex_groups.new(name='Pinning')
_vg = ob_plane.vertex_groups.new(name='waveyy')
_vg.add([5, 6, 7, 8, 9, 10, 11, 12, 13, 14, 15, 16, 17, 18, 19, 20, 21, 22, 23, 24, 25, 26, 27, 28, 29, 30, 35, 36, 37, 38, 39, 40, 41, 42, 43, 44, 45, 46, 47, 48, 49, 50, 51, 52, 53, 54, 55, 56, 57, 58, 59, 60, 61, 62, 63, 64, 65, 66, 67, 68, 69, 70, 71, 72, 73, 74, 75, 76, 77, 78, 79, 80, 81, 82, 83, 84, 85, 86, 87, 88, 89, 90, 91, 92, 93, 94, 95, 96, 97, 98], 1.0, 'REPLACE')
_m = ob_plane.modifiers.new('Solidify', 'SOLIDIFY')
_m.nonmanifold_thickness_mode = 'FIXED'
_m.nonmanifold_merge_threshold = 0.0003
_m = ob_plane.modifiers.new('Wave', 'WAVE')
_m.start_position_x = 2.0
_m.start_position_y = -4.0
_m.vertex_group = 'waveyy'
_m.width = 1.289
ob_cube.location = (0.0, 0.0, 1.123)
ob_cube.scale = (0.1398, 0.1398, 0.1398)
ob_cube.lineart.crease_threshold = 0.0
ob_circle.location = (0.0, 0.0, 0.0)
ob_circle.scale = (0.3243, 0.3243, 0.3243)
ob_circle.lineart.crease_threshold = 0.0
ob_cube_001.location = (0.0, -1.415, 0.6095)
ob_cube_001.scale = (1.0, 1.0, 1.193)
ob_cube_001.lock_rotations_4d = False
ob_cube_001.empty_display_type = 'ARROWS'
ob_cube_001.lineart.crease_threshold = 0.0

# ---- collection membership
col_collection_1.objects.link(ob_plane)
col_collection_1.objects.link(ob_cube)
col_collection_1.objects.link(ob_circle)
col_collection_1.objects.link(ob_cube_001)

# ---- scene / render settings (as saved in the file)
scene.frame_start = 1; scene.frame_end = 250; scene.frame_set(56)
scene.render.engine = 'BLENDER_EEVEE_NEXT'
scene.render.resolution_percentage = 50
scene.render.dither_intensity = 0.0
scene.cycles.use_denoising = False
scene.cycles.samples = 128
scene.cycles.sampling_pattern = 'TABULATED_SOBOL'
scene.cycles.use_adaptive_sampling = False
scene.cycles.use_light_tree = False
scene.cycles.blur_glossy = 0.0
scene.cycles.sample_clamp_indirect = 0.0
scene.view_settings.view_transform = 'Standard'
bpy.context.view_layer.update()

# ---- added for rendering (the .blend has no active camera and no usable light): camera, sun
cam_auto = bpy.data.cameras.new('AutoCamera')
cam_auto.lens = 50.0
cam_auto.sensor_width = 36.0
cam_auto.clip_end = 1000.0
ob_auto_camera = bpy.data.objects.new('AutoCamera', cam_auto)
scene.collection.objects.link(ob_auto_camera)
ob_auto_camera.location = (2.74252, -3.95099, 2.80308)
ob_auto_camera.rotation_euler = (1.09748, -7.21219e-08, 0.694738)
scene.camera = ob_auto_camera
light_auto_sun = bpy.data.lights.new('AutoSun', 'SUN')
light_auto_sun.energy = 3.0
light_auto_sun.angle = 0.0523599
ob_auto_sun = bpy.data.objects.new('AutoSun', light_auto_sun)
scene.collection.objects.link(ob_auto_sun)
ob_auto_sun.rotation_euler = (0.872665, 0.174533, 0.523599)
bpy.context.view_layer.update()
